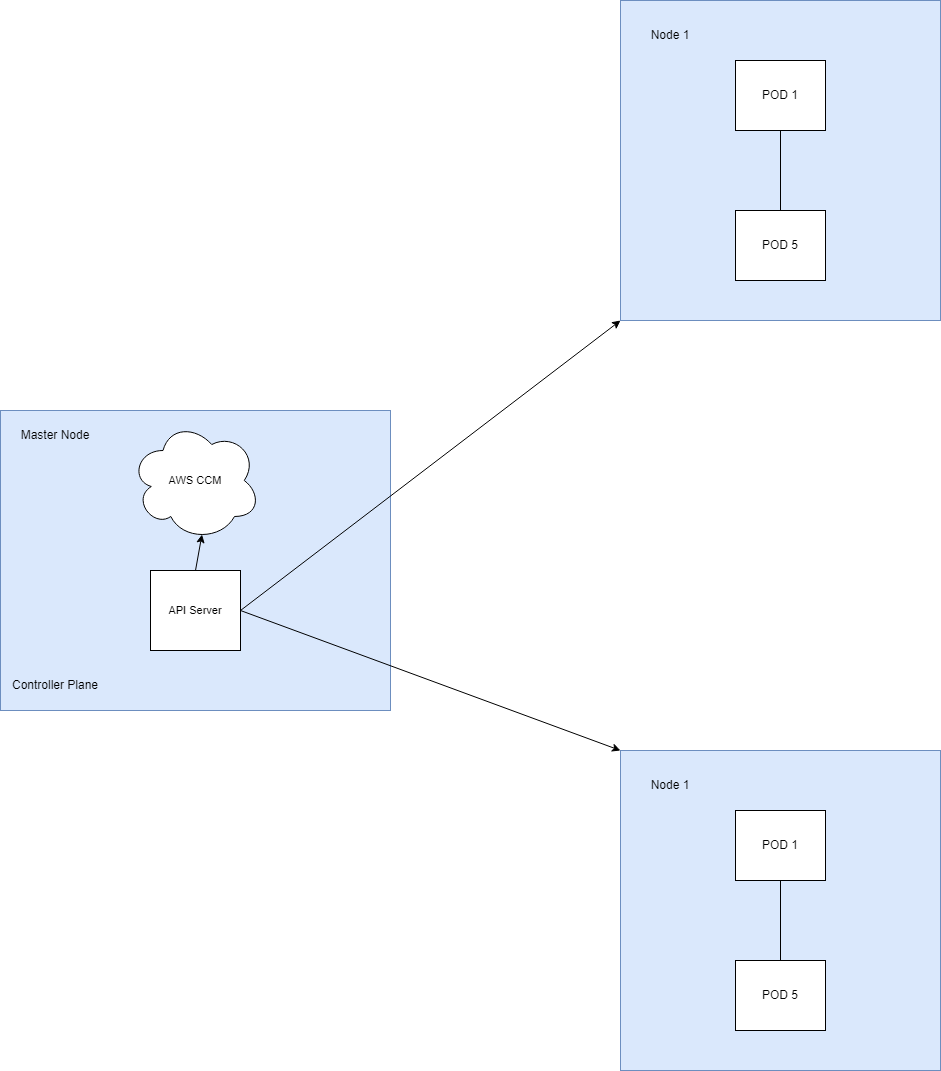

The diagram above was exported from draw.io. Its source (the exported page's mxGraphModel, read from the mxfile embedded in the PNG):
<mxGraphModel dx="1422" dy="1963" grid="1" gridSize="10" guides="1" tooltips="1" connect="1" arrows="1" fold="1" page="1" pageScale="1" pageWidth="827" pageHeight="1169" math="0" shadow="0">
  <root>
    <mxCell id="0" />
    <mxCell id="1" parent="0" />
    <mxCell id="nq8_oSH3FHhF6_O_Dqei-1" value="" style="rounded=0;whiteSpace=wrap;html=1;fillColor=#dae8fc;strokeColor=#6c8ebf;" vertex="1" parent="1">
      <mxGeometry x="30" y="130" width="390" height="300" as="geometry" />
    </mxCell>
    <mxCell id="nq8_oSH3FHhF6_O_Dqei-2" value="Master Node" style="text;html=1;strokeColor=none;fillColor=none;align=center;verticalAlign=middle;whiteSpace=wrap;rounded=0;" vertex="1" parent="1">
      <mxGeometry x="40" y="140" width="90" height="30" as="geometry" />
    </mxCell>
    <mxCell id="nq8_oSH3FHhF6_O_Dqei-3" value="Controller Plane" style="text;html=1;strokeColor=none;fillColor=none;align=center;verticalAlign=middle;whiteSpace=wrap;rounded=0;" vertex="1" parent="1">
      <mxGeometry x="40" y="390" width="90" height="30" as="geometry" />
    </mxCell>
    <mxCell id="nq8_oSH3FHhF6_O_Dqei-5" value="&lt;span style=&quot;font-size: 11px;&quot;&gt;AWS CCM&lt;/span&gt;" style="ellipse;shape=cloud;whiteSpace=wrap;html=1;" vertex="1" parent="1">
      <mxGeometry x="160" y="140" width="130" height="120" as="geometry" />
    </mxCell>
    <mxCell id="nq8_oSH3FHhF6_O_Dqei-6" value="" style="whiteSpace=wrap;html=1;aspect=fixed;fillColor=#dae8fc;strokeColor=#6c8ebf;" vertex="1" parent="1">
      <mxGeometry x="650" y="-280" width="320" height="320" as="geometry" />
    </mxCell>
    <mxCell id="nq8_oSH3FHhF6_O_Dqei-7" value="Node 1" style="text;html=1;strokeColor=none;fillColor=none;align=center;verticalAlign=middle;whiteSpace=wrap;rounded=0;" vertex="1" parent="1">
      <mxGeometry x="670" y="-260" width="60" height="30" as="geometry" />
    </mxCell>
    <mxCell id="nq8_oSH3FHhF6_O_Dqei-8" value="POD 1" style="rounded=0;whiteSpace=wrap;html=1;" vertex="1" parent="1">
      <mxGeometry x="765" y="-220" width="90" height="70" as="geometry" />
    </mxCell>
    <mxCell id="nq8_oSH3FHhF6_O_Dqei-9" value="POD 5" style="rounded=0;whiteSpace=wrap;html=1;" vertex="1" parent="1">
      <mxGeometry x="765" y="-70" width="90" height="70" as="geometry" />
    </mxCell>
    <mxCell id="nq8_oSH3FHhF6_O_Dqei-10" value="" style="endArrow=none;html=1;rounded=0;entryX=0.5;entryY=1;entryDx=0;entryDy=0;exitX=0.5;exitY=0;exitDx=0;exitDy=0;" edge="1" parent="1" source="nq8_oSH3FHhF6_O_Dqei-9" target="nq8_oSH3FHhF6_O_Dqei-8">
      <mxGeometry width="50" height="50" relative="1" as="geometry">
        <mxPoint x="390" y="30" as="sourcePoint" />
        <mxPoint x="440" y="-20" as="targetPoint" />
      </mxGeometry>
    </mxCell>
    <mxCell id="nq8_oSH3FHhF6_O_Dqei-11" value="" style="whiteSpace=wrap;html=1;aspect=fixed;fillColor=#dae8fc;strokeColor=#6c8ebf;" vertex="1" parent="1">
      <mxGeometry x="650" y="470" width="320" height="320" as="geometry" />
    </mxCell>
    <mxCell id="nq8_oSH3FHhF6_O_Dqei-12" value="Node 1" style="text;html=1;strokeColor=none;fillColor=none;align=center;verticalAlign=middle;whiteSpace=wrap;rounded=0;" vertex="1" parent="1">
      <mxGeometry x="670" y="490" width="60" height="30" as="geometry" />
    </mxCell>
    <mxCell id="nq8_oSH3FHhF6_O_Dqei-13" value="POD 1" style="rounded=0;whiteSpace=wrap;html=1;" vertex="1" parent="1">
      <mxGeometry x="765" y="530" width="90" height="70" as="geometry" />
    </mxCell>
    <mxCell id="nq8_oSH3FHhF6_O_Dqei-14" value="POD 5" style="rounded=0;whiteSpace=wrap;html=1;" vertex="1" parent="1">
      <mxGeometry x="765" y="680" width="90" height="70" as="geometry" />
    </mxCell>
    <mxCell id="nq8_oSH3FHhF6_O_Dqei-15" value="" style="endArrow=none;html=1;rounded=0;entryX=0.5;entryY=1;entryDx=0;entryDy=0;exitX=0.5;exitY=0;exitDx=0;exitDy=0;" edge="1" parent="1" source="nq8_oSH3FHhF6_O_Dqei-14" target="nq8_oSH3FHhF6_O_Dqei-13">
      <mxGeometry width="50" height="50" relative="1" as="geometry">
        <mxPoint x="390" y="780" as="sourcePoint" />
        <mxPoint x="440" y="730" as="targetPoint" />
      </mxGeometry>
    </mxCell>
    <mxCell id="nq8_oSH3FHhF6_O_Dqei-16" value="API Server" style="rounded=0;whiteSpace=wrap;html=1;fontSize=11;" vertex="1" parent="1">
      <mxGeometry x="180" y="290" width="90" height="80" as="geometry" />
    </mxCell>
    <mxCell id="nq8_oSH3FHhF6_O_Dqei-17" value="" style="endArrow=classic;html=1;rounded=0;fontSize=11;entryX=0;entryY=1;entryDx=0;entryDy=0;exitX=1;exitY=0.5;exitDx=0;exitDy=0;" edge="1" parent="1" source="nq8_oSH3FHhF6_O_Dqei-16" target="nq8_oSH3FHhF6_O_Dqei-6">
      <mxGeometry width="50" height="50" relative="1" as="geometry">
        <mxPoint x="390" y="320" as="sourcePoint" />
        <mxPoint x="440" y="270" as="targetPoint" />
      </mxGeometry>
    </mxCell>
    <mxCell id="nq8_oSH3FHhF6_O_Dqei-19" value="" style="endArrow=classic;html=1;rounded=0;fontSize=11;exitX=1;exitY=0.5;exitDx=0;exitDy=0;entryX=0;entryY=0;entryDx=0;entryDy=0;" edge="1" parent="1" source="nq8_oSH3FHhF6_O_Dqei-16" target="nq8_oSH3FHhF6_O_Dqei-11">
      <mxGeometry width="50" height="50" relative="1" as="geometry">
        <mxPoint x="390" y="320" as="sourcePoint" />
        <mxPoint x="630" y="460" as="targetPoint" />
      </mxGeometry>
    </mxCell>
    <mxCell id="nq8_oSH3FHhF6_O_Dqei-20" value="" style="endArrow=classic;html=1;rounded=0;fontSize=11;entryX=0.55;entryY=0.95;entryDx=0;entryDy=0;entryPerimeter=0;exitX=0.5;exitY=0;exitDx=0;exitDy=0;" edge="1" parent="1" source="nq8_oSH3FHhF6_O_Dqei-16" target="nq8_oSH3FHhF6_O_Dqei-5">
      <mxGeometry width="50" height="50" relative="1" as="geometry">
        <mxPoint x="390" y="200" as="sourcePoint" />
        <mxPoint x="440" y="150" as="targetPoint" />
      </mxGeometry>
    </mxCell>
  </root>
</mxGraphModel>